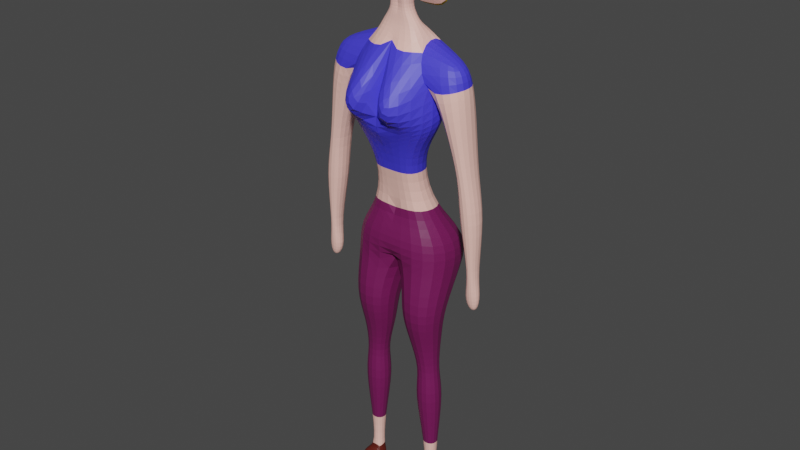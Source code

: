 # Source: player_w_bones.blend  (saved by Blender 2.80.75; exported with 4.5.12 LTS)
import bpy
from mathutils import Matrix  # noqa: F401  (used for matrix-valued properties, if any)

bpy.ops.wm.read_factory_settings(use_empty=True)
scene = bpy.context.scene
scene.name = 'Scene'

# ---- collections
col_collection = bpy.data.collections.new('Collection'); scene.collection.children.link(col_collection)

# ---- materials (node trees are filled in below, after node groups)
mat_hair = bpy.data.materials.new('Hair')
mat_hair.use_transparent_shadow = False
mat_t_shirt = bpy.data.materials.new('T-Shirt')
mat_t_shirt.use_transparent_shadow = False
mat_skin = bpy.data.materials.new('Skin')
mat_skin.use_transparent_shadow = False
mat_leg = bpy.data.materials.new('Leg')
mat_leg.use_transparent_shadow = False
mat_shoes = bpy.data.materials.new('Shoes')
mat_shoes.use_transparent_shadow = False
mat_sunglasses = bpy.data.materials.new('Sunglasses')
mat_sunglasses.use_transparent_shadow = False

# ---- material node trees
mat_hair.use_nodes = True; mat_hair.node_tree.nodes.clear()
_N = mat_hair.node_tree.nodes; _L = mat_hair.node_tree.links
n0 = _N.new('ShaderNodeOutputMaterial'); n0.name = 'Material Output'; n0.location = (300, 300)
n1 = _N.new('ShaderNodeBsdfPrincipled'); n1.name = 'Principled BSDF'; n1.location = (10, 300)
n1.distribution = 'GGX'
n1.subsurface_method = 'BURLEY'
n1.inputs[0].default_value = (0.8, 0.6047, 0.01398, 1.0)
n1.inputs[3].default_value = 1.45
n1.inputs[27].default_value = (0.0, 0.0, 0.0, 1.0)
n1.inputs[28].default_value = 1.0
_L.new(n1.outputs[0], n0.inputs[0])
n0.is_active_output = True
mat_t_shirt.use_nodes = True; mat_t_shirt.node_tree.nodes.clear()
_N = mat_t_shirt.node_tree.nodes; _L = mat_t_shirt.node_tree.links
n0 = _N.new('ShaderNodeOutputMaterial'); n0.name = 'Material Output'; n0.location = (300, 300)
n1 = _N.new('ShaderNodeBsdfPrincipled'); n1.name = 'Principled BSDF'; n1.location = (10, 300)
n1.distribution = 'GGX'
n1.subsurface_method = 'BURLEY'
n1.inputs[0].default_value = (0.05656, 0.04955, 0.8, 1.0)
n1.inputs[3].default_value = 1.45
n1.inputs[27].default_value = (0.0, 0.0, 0.0, 1.0)
n1.inputs[28].default_value = 1.0
_L.new(n1.outputs[0], n0.inputs[0])
n0.is_active_output = True
mat_skin.use_nodes = True; mat_skin.node_tree.nodes.clear()
_N = mat_skin.node_tree.nodes; _L = mat_skin.node_tree.links
n0 = _N.new('ShaderNodeOutputMaterial'); n0.name = 'Material Output'; n0.location = (300, 300)
n1 = _N.new('ShaderNodeBsdfPrincipled'); n1.name = 'Principled BSDF'; n1.location = (10, 300)
n1.distribution = 'GGX'
n1.subsurface_method = 'BURLEY'
n1.inputs[0].default_value = (1.0, 0.5694, 0.489, 1.0)
n1.inputs[3].default_value = 1.45
n1.inputs[27].default_value = (0.0, 0.0, 0.0, 1.0)
n1.inputs[28].default_value = 1.0
_L.new(n1.outputs[0], n0.inputs[0])
n0.is_active_output = True
mat_leg.use_nodes = True; mat_leg.node_tree.nodes.clear()
_N = mat_leg.node_tree.nodes; _L = mat_leg.node_tree.links
n0 = _N.new('ShaderNodeOutputMaterial'); n0.name = 'Material Output'; n0.location = (300, 300)
n1 = _N.new('ShaderNodeBsdfPrincipled'); n1.name = 'Principled BSDF'; n1.location = (10, 300)
n1.distribution = 'GGX'
n1.subsurface_method = 'BURLEY'
n1.inputs[0].default_value = (0.1679, 0.008816, 0.09113, 1.0)
n1.inputs[3].default_value = 1.45
n1.inputs[27].default_value = (0.0, 0.0, 0.0, 1.0)
n1.inputs[28].default_value = 1.0
_L.new(n1.outputs[0], n0.inputs[0])
n0.is_active_output = True
mat_shoes.use_nodes = True; mat_shoes.node_tree.nodes.clear()
_N = mat_shoes.node_tree.nodes; _L = mat_shoes.node_tree.links
n0 = _N.new('ShaderNodeOutputMaterial'); n0.name = 'Material Output'; n0.location = (300, 300)
n1 = _N.new('ShaderNodeBsdfPrincipled'); n1.name = 'Principled BSDF'; n1.location = (10, 300)
n1.distribution = 'GGX'
n1.subsurface_method = 'BURLEY'
n1.inputs[0].default_value = (0.1025, 0.01132, 0.005674, 1.0)
n1.inputs[3].default_value = 1.45
n1.inputs[27].default_value = (0.0, 0.0, 0.0, 1.0)
n1.inputs[28].default_value = 1.0
_L.new(n1.outputs[0], n0.inputs[0])
n0.is_active_output = True
mat_sunglasses.use_nodes = True; mat_sunglasses.node_tree.nodes.clear()
_N = mat_sunglasses.node_tree.nodes; _L = mat_sunglasses.node_tree.links
n0 = _N.new('ShaderNodeOutputMaterial'); n0.name = 'Material Output'; n0.location = (300, 300)
n1 = _N.new('ShaderNodeBsdfPrincipled'); n1.name = 'Principled BSDF'; n1.location = (10, 300)
n1.distribution = 'GGX'
n1.subsurface_method = 'BURLEY'
n1.inputs[0].default_value = (0.0, 0.0, 0.0, 1.0)
n1.inputs[3].default_value = 1.45
n1.inputs[27].default_value = (0.0, 0.0, 0.0, 1.0)
n1.inputs[28].default_value = 1.0
_L.new(n1.outputs[0], n0.inputs[0])
n0.is_active_output = True

# ---- world
world_world = bpy.data.worlds.new('World'); scene.world = world_world
world_world.use_nodes = True; world_world.node_tree.nodes.clear()
_N = world_world.node_tree.nodes; _L = world_world.node_tree.links
n0 = _N.new('ShaderNodeOutputWorld'); n0.name = 'World Output'; n0.location = (300, 300)
n1 = _N.new('ShaderNodeBackground'); n1.name = 'Background'; n1.location = (10, 300)
n1.inputs[0].default_value = (0.05088, 0.05088, 0.05088, 1.0)
_L.new(n1.outputs[0], n0.inputs[0])
n0.is_active_output = True
world_world.color = (0.05088, 0.05088, 0.05088)
world_world.use_sun_shadow = False
world_world.sun_shadow_jitter_overblur = 0.0

# ---- meshes
me_cube_001 = bpy.data.meshes.new('Cube.001')
me_cube_001.from_pydata([(0.08845, 0.1341, 0.1143), (-0.0329, 0.1341, 0.1144), (0.08612, 0.7725, 0.1051), (-0.05129, 0.7517, 0.1051), (0.05199, 0.296, 0.08261), (0.04641, 0.4132, 0.1364), (0.06457, 0.5304, 0.1978), (0.06425, 0.6476, 0.1702), (-0.09245, 0.5844, 0.1702), (-0.09276, 0.4673, 0.1978), (-0.09793, 0.4132, 0.1364), (-0.06044, 0.296, 0.08261), (-0.3229, 0.5235, 0.09185), (-0.1604, 0.4673, 0.000511), (0.1132, 0.6737, -0.0003006), (0.07749, 0.5304, -0.001096), (-0.02854, 0.8033, 0.07847), (0.03083, 0.8033, 0.07847), (-0.02753, 0.838, 0.04894), (0.02983, 0.838, 0.04894), (-0.03077, 0.874, 0.03376), (0.03306, 0.874, 0.03376), (-0.05364, 0.9823, 0.05613), (0.04175, 0.9341, 0.05613), (-0.1298, 1.095, 0.1254), (0.06858, 1.072, 0.1254), (-0.1081, 1.239, 0.07898), (0.1107, 1.21, 0.07898), (-0.06196, 0.6476, 0.2859), (0.06425, 0.6476, 0.2859), (-0.03046, 0.7061, 0.2641), (0.03275, 0.7061, 0.2641), (0.04793, 0.3246, 0.2622), (-0.04563, 0.3246, 0.2622), (0.04793, 0.3191, 0.3149), (-0.04563, 0.3191, 0.3149), (-0.06649, 0.507, 0.2982), (0.06878, 0.507, 0.2982), (0.06878, 0.4943, 0.2037), (-0.06649, 0.4943, 0.2037), (-0.01319, -0.1848, 0.3429), (-0.01319, -0.1848, 0.3139), (0.01548, -0.1848, 0.3139), (0.01548, -0.1848, 0.3429), (0.02725, -0.1307, 0.2863), (0.02725, -0.1182, 0.3534), (-0.02496, -0.1182, 0.3534), (-0.02496, -0.1307, 0.2863), (-0.02529, -0.0397, 0.3322), (-0.02529, -0.03745, 0.3107), (0.02758, -0.03745, 0.3107), (0.02758, -0.0397, 0.3322), (0.0495, 0.1725, 0.2614), (0.0495, 0.1741, 0.3526), (-0.0472, 0.1741, 0.3526), (-0.0472, 0.1725, 0.2614), (0.2113, 0.0008898, 0.2105), (-0.07427, 0.02975, 0.2106), (0.2103, 0.002929, -1.221e-06), (-0.07427, 0.02975, -1.187e-06), (0.1822, -0.1072, 0.2061), (-0.07222, -0.07838, 0.2061), (0.1812, -0.1052, -1.259e-06), (-0.07222, -0.07838, -1.399e-06), (0.07908, -0.2546, 0.1926), (-0.1027, -0.2546, 0.1926), (0.07768, -0.2529, 0.02312), (-0.1027, -0.2546, 0.02312), (0.07039, -0.3845, 0.1729), (-0.05564, -0.3845, 0.1729), (0.06957, -0.3831, 0.0415), (-0.05564, -0.3845, 0.0415), (0.04582, -0.5257, 0.1613), (-0.0248, -0.5257, 0.1613), (0.04536, -0.525, 0.08766), (-0.0248, -0.5257, 0.08766), (0.07162, -0.6263, 0.1852), (-0.04586, -0.6263, 0.1852), (0.07086, -0.625, 0.06269), (-0.04586, -0.6263, 0.06269), (0.04246, -0.8744, 0.158), (-0.005609, -0.8744, 0.158), (0.04215, -0.8739, 0.1079), (-0.005609, -0.8744, 0.1079), (0.041, -1.02, 0.1507), (-0.00382, -1.02, 0.1507), (0.04071, -1.02, 0.113), (-0.00382, -1.02, 0.113), (0.04863, -1.036, 0.191), (-0.009055, -1.036, 0.191), (0.04825, -1.035, 0.09233), (-0.009055, -1.036, 0.09233), (0.04186, -1.11, 0.1751), (0.006628, -1.11, 0.1751), (0.04163, -1.11, 0.1218), (0.006628, -1.11, 0.1218), (-0.02363, -1.02, 0.1507), (-0.02363, -1.02, 0.113), (-0.02886, -1.036, 0.191), (-0.02886, -1.036, 0.09233), (-0.05031, -1.108, 0.1751), (-0.05031, -1.108, 0.1218), (-0.1661, -1.075, 0.191), (-0.1661, -1.075, 0.09233), (-0.1781, -1.115, 0.1751), (-0.1781, -1.115, 0.1218), (0.08845, 0.1341, -0.1143), (-0.0329, 0.1341, -0.1144), (0.08612, 0.7725, -0.1051), (-0.05129, 0.7517, -0.1051), (0.08612, 0.7725, -1.098e-06), (-0.05129, 0.7517, -1.094e-06), (0.08801, 0.1353, -1.334e-06), (-0.0329, 0.1341, -1.324e-06), (0.05199, 0.296, -0.08261), (0.04641, 0.4132, -0.1364), (0.06457, 0.5304, -0.1978), (0.06425, 0.6476, -0.1702), (-0.09245, 0.5844, -0.1702), (-0.09276, 0.4673, -0.1978), (-0.09793, 0.4132, -0.1364), (-0.06044, 0.296, -0.08261), (-0.3229, 0.5235, -0.09185), (-0.1604, 0.4673, -0.0005132), (-0.09793, 0.4132, -1.215e-06), (-0.06044, 0.296, -1.261e-06), (0.1132, 0.6737, 0.0002981), (0.07749, 0.5304, 0.001093), (0.04641, 0.4132, -1.227e-06), (0.05199, 0.296, -1.271e-06), (-0.02854, 0.8033, -1.077e-06), (-0.02854, 0.8033, -0.07847), (0.03083, 0.8033, -0.07847), (0.03083, 0.8033, -1.082e-06), (-0.02753, 0.838, -1.064e-06), (-0.02753, 0.838, -0.04894), (0.02983, 0.838, -0.04894), (0.02983, 0.838, -1.069e-06), (-0.01536, 0.874, -1.052e-06), (-0.03077, 0.874, -0.03376), (0.03306, 0.874, -0.03376), (0.01766, 0.874, -1.055e-06), (-0.05364, 0.9823, -1.028e-06), (-0.05364, 0.9823, -0.05613), (0.04175, 0.9341, -0.05613), (0.04175, 0.9341, -1.034e-06), (-0.1298, 1.094, -9.7e-07), (-0.1298, 1.095, -0.1254), (0.06858, 1.072, -0.1254), (0.06858, 1.071, -9.864e-07), (-0.1004, 1.239, -9.095e-07), (-0.1081, 1.239, -0.07898), (0.1107, 1.21, -0.07898), (0.1107, 1.196, -9.436e-07), (-0.06196, 0.6476, -0.2859), (0.06425, 0.6476, -0.2859), (-0.03046, 0.7061, -0.2641), (0.03275, 0.7061, -0.2641), (0.04793, 0.3246, -0.2622), (-0.04563, 0.3246, -0.2622), (0.04793, 0.3191, -0.3149), (-0.04563, 0.3191, -0.3149), (-0.06649, 0.507, -0.2982), (0.06878, 0.507, -0.2982), (0.06878, 0.4943, -0.2037), (-0.06649, 0.4943, -0.2037), (-0.01319, -0.1848, -0.3429), (-0.01319, -0.1848, -0.3139), (0.01548, -0.1848, -0.3139), (0.01548, -0.1848, -0.3429), (0.02725, -0.1307, -0.2863), (0.02725, -0.1182, -0.3534), (-0.02496, -0.1182, -0.3534), (-0.02496, -0.1307, -0.2863), (-0.02529, -0.0397, -0.3323), (-0.02529, -0.03745, -0.3107), (0.02758, -0.03745, -0.3107), (0.02758, -0.0397, -0.3323), (0.0495, 0.1725, -0.2614), (0.0495, 0.1741, -0.3526), (-0.0472, 0.1741, -0.3526), (-0.0472, 0.1725, -0.2614), (0.2113, 0.00089, -0.2106), (-0.07427, 0.02975, -0.2106), (0.1822, -0.1072, -0.2061), (-0.07222, -0.07838, -0.2061), (0.07908, -0.2546, -0.1926), (-0.1027, -0.2546, -0.1926), (0.07768, -0.2529, -0.02312), (-0.1027, -0.2546, -0.02312), (0.07039, -0.3845, -0.1729), (-0.05564, -0.3845, -0.1729), (0.06957, -0.3831, -0.0415), (-0.05564, -0.3845, -0.0415), (0.04582, -0.5257, -0.1613), (-0.0248, -0.5257, -0.1613), (0.04536, -0.525, -0.08766), (-0.0248, -0.5257, -0.08766), (0.07162, -0.6263, -0.1852), (-0.04586, -0.6263, -0.1852), (0.07086, -0.625, -0.06269), (-0.04586, -0.6263, -0.06269), (0.04246, -0.8744, -0.158), (-0.005609, -0.8744, -0.158), (0.04215, -0.8739, -0.1079), (-0.005609, -0.8744, -0.1079), (0.041, -1.02, -0.1507), (-0.00382, -1.02, -0.1507), (0.04071, -1.02, -0.113), (-0.00382, -1.02, -0.113), (0.04863, -1.036, -0.191), (-0.009055, -1.036, -0.191), (0.04825, -1.035, -0.09234), (-0.009055, -1.036, -0.09234), (0.04186, -1.11, -0.1751), (0.006628, -1.11, -0.1751), (0.04163, -1.11, -0.1218), (0.006628, -1.11, -0.1218), (-0.02363, -1.02, -0.1507), (-0.02363, -1.02, -0.113), (-0.02886, -1.036, -0.191), (-0.02886, -1.036, -0.09234), (-0.05031, -1.108, -0.1751), (-0.05031, -1.108, -0.1218), (-0.1661, -1.075, -0.191), (-0.1661, -1.075, -0.09234), (-0.1781, -1.115, -0.1751), (-0.1781, -1.115, -0.1218), (0.143, 0.7619, 0.1254), (0.143, 0.7604, -1.108e-06), (0.1851, 0.8993, 0.07898), (0.1851, 0.8993, -1.06e-06), (0.143, 0.7619, -0.1254), (0.1851, 0.8993, -0.07898), (0.05516, 1.021, 0.09077), (-0.09173, 1.053, 0.09077), (-0.08226, 1.035, 0.08216), (0.05183, 0.9992, 0.08216), (0.04924, 0.9967, -0.07548), (0.05818, 1.019, -0.09858), (-0.1003, 1.051, -0.09858), (-0.07492, 1.033, -0.07548)], [], [(3, 2, 17, 16), (4, 11, 1, 0), (129, 4, 0, 112), (11, 125, 113, 1), (3, 111, 12, 8), (8, 12, 13, 9), (9, 13, 124, 10), (10, 124, 125, 11), (110, 2, 7, 14), (14, 7, 6, 15), (15, 6, 5, 128), (128, 5, 4, 129), (2, 3, 8, 7), (7, 8, 9, 6), (6, 9, 10, 5), (5, 10, 11, 4), (130, 16, 18, 134), (2, 110, 133, 17), (111, 3, 16, 130), (16, 17, 19, 18), (17, 133, 137, 19), (21, 141, 145, 23), (18, 19, 21, 20), (19, 137, 141, 21), (134, 18, 20, 138), (138, 20, 22, 142), (20, 21, 23, 22), (24, 25, 27, 26), (235, 234, 25, 24), (23, 145, 149, 25, 234, 237), (142, 22, 236, 235, 24, 146), (153, 150, 26, 27), (149, 148, 232, 229), (146, 24, 26, 150), (7, 2, 31, 29), (3, 8, 28, 30), (38, 37, 34, 32), (7, 29, 37, 38), (3, 30, 31, 2), (30, 28, 29, 31), (33, 32, 52, 55), (35, 33, 55, 54), (54, 55, 49, 48), (36, 39, 33, 35), (39, 38, 32, 33), (37, 36, 35, 34), (32, 34, 53, 52), (29, 28, 36, 37), (28, 8, 39, 36), (8, 7, 38, 39), (34, 35, 54, 53), (49, 50, 44, 47), (55, 52, 50, 49), (53, 54, 48, 51), (52, 53, 51, 50), (46, 47, 41, 40), (48, 49, 47, 46), (50, 51, 45, 44), (51, 48, 46, 45), (40, 41, 42, 43), (47, 44, 42, 41), (45, 46, 40, 43), (44, 45, 43, 42), (112, 0, 56, 58), (12, 111, 13), (58, 56, 60, 62), (1, 113, 59, 57), (0, 1, 57, 56), (113, 112, 58, 59), (60, 61, 65, 64), (56, 57, 61, 60), (59, 58, 62, 63), (57, 59, 63, 61), (67, 66, 70, 71), (63, 62, 66, 67), (61, 63, 67, 65), (62, 60, 64, 66), (70, 68, 72, 74), (65, 67, 71, 69), (66, 64, 68, 70), (64, 65, 69, 68), (75, 74, 78, 79), (68, 69, 73, 72), (71, 70, 74, 75), (69, 71, 75, 73), (77, 79, 83, 81), (73, 75, 79, 77), (74, 72, 76, 78), (72, 73, 77, 76), (82, 80, 84, 86), (78, 76, 80, 82), (76, 77, 81, 80), (79, 78, 82, 83), (87, 86, 90, 91), (80, 81, 85, 84), (83, 82, 86, 87), (81, 83, 87, 85), (90, 88, 92, 94), (87, 91, 99, 97), (86, 84, 88, 90), (84, 85, 89, 88), (92, 93, 95, 94), (88, 89, 93, 92), (91, 90, 94, 95), (95, 93, 100, 101), (96, 97, 99, 98), (99, 101, 105, 103), (93, 89, 98, 100), (89, 85, 96, 98), (91, 95, 101, 99), (85, 87, 97, 96), (102, 103, 105, 104), (101, 100, 104, 105), (100, 98, 102, 104), (98, 99, 103, 102), (109, 131, 132, 108), (114, 106, 107, 121), (129, 112, 106, 114), (121, 107, 113, 125), (109, 118, 122, 111), (118, 119, 123, 122), (119, 120, 124, 123), (120, 121, 125, 124), (110, 126, 117, 108), (126, 127, 116, 117), (127, 128, 115, 116), (128, 129, 114, 115), (108, 117, 118, 109), (117, 116, 119, 118), (116, 115, 120, 119), (115, 114, 121, 120), (130, 134, 135, 131), (108, 132, 133, 110), (111, 130, 131, 109), (110, 133, 130, 111), (137, 141, 138, 134), (133, 137, 134, 130), (131, 135, 136, 132), (132, 136, 137, 133), (140, 144, 145, 141), (135, 139, 140, 136), (136, 140, 141, 137), (134, 138, 139, 135), (145, 149, 146, 142), (138, 142, 143, 139), (141, 145, 142, 138), (139, 143, 144, 140), (147, 151, 152, 148), (240, 147, 148, 239), (144, 238, 239, 148, 149, 145), (142, 146, 147, 240, 241, 143), (153, 152, 151, 150), (153, 27, 230, 231), (146, 150, 151, 147), (149, 153, 150, 146), (117, 155, 157, 108), (109, 156, 154, 118), (164, 158, 160, 163), (117, 164, 163, 155), (109, 108, 157, 156), (156, 157, 155, 154), (159, 181, 178, 158), (161, 180, 181, 159), (180, 174, 175, 181), (162, 161, 159, 165), (165, 159, 158, 164), (163, 160, 161, 162), (158, 178, 179, 160), (155, 163, 162, 154), (154, 162, 165, 118), (118, 165, 164, 117), (160, 179, 180, 161), (175, 173, 170, 176), (181, 175, 176, 178), (179, 177, 174, 180), (178, 176, 177, 179), (172, 166, 167, 173), (174, 172, 173, 175), (176, 170, 171, 177), (177, 171, 172, 174), (166, 169, 168, 167), (173, 167, 168, 170), (171, 169, 166, 172), (170, 168, 169, 171), (112, 58, 182, 106), (122, 123, 111), (58, 62, 184, 182), (107, 183, 59, 113), (106, 182, 183, 107), (184, 186, 187, 185), (182, 184, 185, 183), (183, 185, 63, 59), (189, 193, 192, 188), (63, 189, 188, 62), (185, 187, 189, 63), (62, 188, 186, 184), (192, 196, 194, 190), (187, 191, 193, 189), (188, 192, 190, 186), (186, 190, 191, 187), (197, 201, 200, 196), (190, 194, 195, 191), (193, 197, 196, 192), (191, 195, 197, 193), (199, 203, 205, 201), (195, 199, 201, 197), (196, 200, 198, 194), (194, 198, 199, 195), (204, 208, 206, 202), (200, 204, 202, 198), (198, 202, 203, 199), (201, 205, 204, 200), (209, 213, 212, 208), (202, 206, 207, 203), (205, 209, 208, 204), (203, 207, 209, 205), (212, 216, 214, 210), (209, 219, 221, 213), (208, 212, 210, 206), (206, 210, 211, 207), (214, 216, 217, 215), (210, 214, 215, 211), (213, 217, 216, 212), (217, 223, 222, 215), (218, 220, 221, 219), (221, 225, 227, 223), (215, 222, 220, 211), (211, 220, 218, 207), (213, 221, 223, 217), (207, 218, 219, 209), (224, 226, 227, 225), (223, 227, 226, 222), (222, 226, 224, 220), (220, 224, 225, 221), (228, 229, 231, 230), (232, 233, 231, 229), (152, 153, 231, 233), (25, 149, 229, 228), (148, 152, 233, 232), (27, 25, 228, 230), (236, 237, 234, 235), (22, 23, 237, 236), (143, 241, 238, 144), (241, 240, 239, 238)])
me_cube_001.polygons.foreach_set('material_index', [2, 2, 2, 2, 1, 1, 1, 1, 1, 1, 1, 1, 2, 1, 1, 1, 2, 2, 2, 2, 2, 2, 2, 2, 2, 2, 2, 2, 2, 2, 5, 0, 2, 2, 1, 1, 2, 2, 1, 1, 2, 2, 2, 2, 2, 2, 2, 2, 2, 2, 2, 2, 2, 2, 2, 2, 2, 2, 2, 2, 2, 2, 2, 3, 1, 3, 3, 3, 3, 3, 3, 3, 3, 3, 3, 3, 3, 3, 3, 3, 3, 3, 3, 3, 3, 3, 3, 3, 3, 2, 3, 3, 3, 4, 2, 2, 2, 4, 4, 4, 4, 4, 4, 4, 4, 4, 4, 4, 4, 4, 4, 4, 4, 4, 4, 2, 2, 2, 2, 1, 1, 1, 1, 1, 1, 1, 1, 2, 1, 1, 1, 2, 2, 2, 2, 2, 2, 2, 2, 2, 2, 2, 2, 2, 2, 2, 2, 0, 2, 2, 5, 0, 0, 2, 0, 1, 1, 2, 2, 1, 1, 2, 2, 2, 2, 2, 2, 2, 2, 2, 2, 2, 2, 2, 2, 2, 2, 2, 2, 2, 2, 2, 2, 2, 3, 1, 3, 3, 3, 3, 3, 3, 3, 3, 3, 3, 3, 3, 3, 3, 3, 3, 3, 3, 3, 3, 3, 3, 2, 3, 3, 3, 4, 2, 2, 2, 4, 4, 4, 4, 4, 4, 4, 4, 4, 4, 4, 4, 4, 4, 4, 4, 4, 4, 0, 0, 0, 2, 0, 0, 5, 2, 2, 5])
_uv = me_cube_001.uv_layers.new(name='UVMap')
_uv.uv.foreach_set('vector', [0.625, 0.5, 0.375, 0.5, 0.375, 0.5, 0.625, 0.5, 0.375, 0.7, 0.625, 0.7, 0.625, 0.75, 0.375, 0.75, 0.25, 0.7, 0.375, 0.7, 0.375, 0.7, 0.25, 0.7, 0.625, 0.7, 0.75, 0.7, 0.75, 0.75, 0.625, 0.75, 0.625, 0.5, 0.75, 0.5, 0.75, 0.55, 0.625, 0.55, 0.625, 0.55, 0.75, 0.55, 0.75, 0.6, 0.625, 0.6, 0.625, 0.6, 0.75, 0.6, 0.75, 0.65, 0.625, 0.65, 0.625, 0.65, 0.75, 0.65, 0.75, 0.7, 0.625, 0.7, 0.25, 0.5, 0.375, 0.5, 0.375, 0.55, 0.25, 0.55, 0.25, 0.55, 0.375, 0.55, 0.375, 0.6, 0.25, 0.6, 0.25, 0.6, 0.375, 0.6, 0.375, 0.65, 0.25, 0.65, 0.25, 0.65, 0.375, 0.65, 0.375, 0.7, 0.25, 0.7, 0.375, 0.5, 0.625, 0.5, 0.625, 0.55, 0.375, 0.55, 0.375, 0.55, 0.625, 0.55, 0.625, 0.6, 0.375, 0.6, 0.375, 0.6, 0.625, 0.6, 0.625, 0.65, 0.375, 0.65, 0.375, 0.65, 0.625, 0.65, 0.625, 0.7, 0.375, 0.7, 0.75, 0.5, 0.625, 0.5, 0.625, 0.5, 0.75, 0.5, 0.375, 0.5, 0.25, 0.5, 0.25, 0.5, 0.375, 0.5, 0.75, 0.5, 0.625, 0.5, 0.625, 0.5, 0.75, 0.5, 0.625, 0.5, 0.375, 0.5, 0.375, 0.5, 0.625, 0.5, 0.375, 0.5, 0.25, 0.5, 0.25, 0.5, 0.375, 0.5, 0.375, 0.5, 0.25, 0.5, 0.25, 0.5, 0.375, 0.5, 0.625, 0.5, 0.375, 0.5, 0.375, 0.5, 0.625, 0.5, 0.375, 0.5, 0.25, 0.5, 0.25, 0.5, 0.375, 0.5, 0.75, 0.5, 0.625, 0.5, 0.625, 0.5, 0.75, 0.5, 0.75, 0.5, 0.625, 0.5, 0.625, 0.5, 0.75, 0.5, 0.625, 0.5, 0.375, 0.5, 0.375, 0.5, 0.625, 0.5, 0.625, 0.5, 0.375, 0.5, 0.375, 0.5, 0.625, 0.5, 0.625, 0.5, 0.375, 0.5, 0.375, 0.5, 0.625, 0.5, 0.375, 0.5, 0.25, 0.5, 0.25, 0.5, 0.375, 0.5, 0.375, 0.5, 0.375, 0.5, 0.75, 0.5, 0.625, 0.5, 0.625, 0.5, 0.625, 0.5, 0.625, 0.5, 0.75, 0.5, 0.375, 0.375, 0.625, 0.375, 0.625, 0.5, 0.375, 0.5, 0.25, 0.5, 0.375, 0.5, 0.375, 0.5, 0.25, 0.5, 0.75, 0.5, 0.625, 0.5, 0.625, 0.5, 0.75, 0.5, 0.375, 0.55, 0.375, 0.5, 0.375, 0.5, 0.375, 0.55, 0.625, 0.5, 0.625, 0.55, 0.625, 0.55, 0.625, 0.5, 0.375, 0.55, 0.375, 0.55, 0.375, 0.55, 0.375, 0.55, 0.375, 0.55, 0.375, 0.55, 0.375, 0.55, 0.375, 0.55, 0.0, 0.0, 0.0, 0.0, 0.0, 0.0, 0.0, 0.0, 0.625, 0.5, 0.625, 0.55, 0.375, 0.55, 0.375, 0.5, 0.625, 0.55, 0.375, 0.55, 0.375, 0.55, 0.625, 0.55, 0.625, 0.55, 0.625, 0.55, 0.625, 0.55, 0.625, 0.55, 0.625, 0.55, 0.625, 0.55, 0.625, 0.55, 0.625, 0.55, 0.625, 0.55, 0.625, 0.55, 0.625, 0.55, 0.625, 0.55, 0.625, 0.55, 0.375, 0.55, 0.375, 0.55, 0.625, 0.55, 0.375, 0.55, 0.625, 0.55, 0.625, 0.55, 0.375, 0.55, 0.375, 0.55, 0.375, 0.55, 0.375, 0.55, 0.375, 0.55, 0.375, 0.55, 0.625, 0.55, 0.625, 0.55, 0.375, 0.55, 0.625, 0.55, 0.625, 0.55, 0.625, 0.55, 0.625, 0.55, 0.625, 0.55, 0.375, 0.55, 0.375, 0.55, 0.625, 0.55, 0.375, 0.55, 0.625, 0.55, 0.625, 0.55, 0.375, 0.55, 0.625, 0.55, 0.375, 0.55, 0.375, 0.55, 0.625, 0.55, 0.625, 0.55, 0.375, 0.55, 0.375, 0.55, 0.625, 0.55, 0.375, 0.55, 0.625, 0.55, 0.625, 0.55, 0.375, 0.55, 0.375, 0.55, 0.375, 0.55, 0.375, 0.55, 0.375, 0.55, 0.625, 0.55, 0.625, 0.55, 0.625, 0.55, 0.625, 0.55, 0.625, 0.55, 0.625, 0.55, 0.625, 0.55, 0.625, 0.55, 0.375, 0.55, 0.375, 0.55, 0.375, 0.55, 0.375, 0.55, 0.375, 0.55, 0.625, 0.55, 0.625, 0.55, 0.375, 0.55, 0.0, 0.0, 0.0, 0.0, 0.0, 0.0, 0.0, 0.0, 0.625, 0.55, 0.375, 0.55, 0.375, 0.55, 0.625, 0.55, 0.375, 0.55, 0.625, 0.55, 0.625, 0.55, 0.375, 0.55, 0.375, 0.55, 0.375, 0.55, 0.375, 0.55, 0.375, 0.55, 0.25, 0.7, 0.375, 0.7, 0.375, 0.7, 0.25, 0.7, 0.75, 0.55, 0.75, 0.5, 0.75, 0.6, 0.25, 0.7, 0.375, 0.7, 0.375, 0.7, 0.25, 0.7, 0.625, 0.75, 0.75, 0.75, 0.75, 0.75, 0.625, 0.75, 0.375, 0.75, 0.625, 0.75, 0.625, 0.75, 0.375, 0.75, 0.0, 0.0, 0.0, 0.0, 0.0, 0.0, 0.0, 0.0, 0.375, 0.75, 0.625, 0.75, 0.625, 0.75, 0.375, 0.75, 0.375, 0.75, 0.625, 0.75, 0.625, 0.75, 0.375, 0.75, 0.0, 0.0, 0.0, 0.0, 0.0, 0.0, 0.0, 0.0, 0.625, 0.75, 0.75, 0.75, 0.75, 0.75, 0.625, 0.75, 0.0, 0.0, 0.0, 0.0, 0.0, 0.0, 0.0, 0.0, 0.0, 0.0, 0.0, 0.0, 0.0, 0.0, 0.0, 0.0, 0.625, 0.75, 0.75, 0.75, 0.75, 0.75, 0.625, 0.75, 0.25, 0.7, 0.375, 0.7, 0.375, 0.7, 0.25, 0.7, 0.25, 0.7, 0.375, 0.7, 0.375, 0.7, 0.25, 0.7, 0.625, 0.75, 0.75, 0.75, 0.75, 0.75, 0.625, 0.75, 0.25, 0.7, 0.375, 0.7, 0.375, 0.7, 0.25, 0.7, 0.375, 0.75, 0.625, 0.75, 0.625, 0.75, 0.375, 0.75, 0.0, 0.0, 0.0, 0.0, 0.0, 0.0, 0.0, 0.0, 0.375, 0.75, 0.625, 0.75, 0.625, 0.75, 0.375, 0.75, 0.0, 0.0, 0.0, 0.0, 0.0, 0.0, 0.0, 0.0, 0.625, 0.75, 0.75, 0.75, 0.75, 0.75, 0.625, 0.75, 0.625, 0.75, 0.75, 0.75, 0.75, 0.75, 0.625, 0.75, 0.625, 0.75, 0.75, 0.75, 0.75, 0.75, 0.625, 0.75, 0.25, 0.7, 0.375, 0.7, 0.375, 0.7, 0.25, 0.7, 0.375, 0.75, 0.625, 0.75, 0.625, 0.75, 0.375, 0.75, 0.25, 0.7, 0.375, 0.7, 0.375, 0.7, 0.25, 0.7, 0.25, 0.7, 0.375, 0.7, 0.375, 0.7, 0.25, 0.7, 0.375, 0.75, 0.625, 0.75, 0.625, 0.75, 0.375, 0.75, 0.0, 0.0, 0.0, 0.0, 0.0, 0.0, 0.0, 0.0, 0.0, 0.0, 0.0, 0.0, 0.0, 0.0, 0.0, 0.0, 0.375, 0.75, 0.625, 0.75, 0.625, 0.75, 0.375, 0.75, 0.0, 0.0, 0.0, 0.0, 0.0, 0.0, 0.0, 0.0, 0.625, 0.75, 0.75, 0.75, 0.75, 0.75, 0.625, 0.75, 0.25, 0.7, 0.375, 0.7, 0.375, 0.7, 0.25, 0.7, 0.0, 0.0, 0.0, 0.0, 0.0, 0.0, 0.0, 0.0, 0.25, 0.7, 0.375, 0.7, 0.375, 0.7, 0.25, 0.7, 0.375, 0.75, 0.625, 0.75, 0.625, 0.75, 0.375, 0.75, 0.375, 0.7, 0.625, 0.75, 0.75, 0.75, 0.25, 0.7, 0.375, 0.75, 0.625, 0.75, 0.625, 0.75, 0.375, 0.75, 0.0, 0.0, 0.0, 0.0, 0.0, 0.0, 0.0, 0.0, 0.75, 0.75, 0.625, 0.75, 0.625, 0.75, 0.75, 0.75, 0.625, 0.75, 0.75, 0.75, 0.75, 0.75, 0.625, 0.75, 0.0, 0.0, 0.0, 0.0, 0.0, 0.0, 0.0, 0.0, 0.625, 0.75, 0.625, 0.75, 0.625, 0.75, 0.625, 0.75, 0.625, 0.75, 0.625, 0.75, 0.625, 0.75, 0.625, 0.75, 0.0, 0.0, 0.0, 0.0, 0.0, 0.0, 0.0, 0.0, 0.625, 0.75, 0.75, 0.75, 0.75, 0.75, 0.625, 0.75, 0.625, 0.75, 0.75, 0.75, 0.75, 0.75, 0.625, 0.75, 0.75, 0.75, 0.625, 0.75, 0.625, 0.75, 0.75, 0.75, 0.625, 0.75, 0.625, 0.75, 0.625, 0.75, 0.625, 0.75, 0.625, 0.75, 0.75, 0.75, 0.75, 0.75, 0.625, 0.75, 0.625, 0.5, 0.625, 0.5, 0.375, 0.5, 0.375, 0.5, 0.375, 0.7, 0.375, 0.75, 0.625, 0.75, 0.625, 0.7, 0.25, 0.7, 0.25, 0.7, 0.375, 0.7, 0.375, 0.7, 0.625, 0.7, 0.625, 0.75, 0.75, 0.75, 0.75, 0.7, 0.625, 0.5, 0.625, 0.55, 0.75, 0.55, 0.75, 0.5, 0.625, 0.55, 0.625, 0.6, 0.75, 0.6, 0.75, 0.55, 0.625, 0.6, 0.625, 0.65, 0.75, 0.65, 0.75, 0.6, 0.625, 0.65, 0.625, 0.7, 0.75, 0.7, 0.75, 0.65, 0.25, 0.5, 0.25, 0.55, 0.375, 0.55, 0.375, 0.5, 0.25, 0.55, 0.25, 0.6, 0.375, 0.6, 0.375, 0.55, 0.25, 0.6, 0.25, 0.65, 0.375, 0.65, 0.375, 0.6, 0.25, 0.65, 0.25, 0.7, 0.375, 0.7, 0.375, 0.65, 0.375, 0.5, 0.375, 0.55, 0.625, 0.55, 0.625, 0.5, 0.375, 0.55, 0.375, 0.6, 0.625, 0.6, 0.625, 0.55, 0.375, 0.6, 0.375, 0.65, 0.625, 0.65, 0.625, 0.6, 0.375, 0.65, 0.375, 0.7, 0.625, 0.7, 0.625, 0.65, 0.75, 0.5, 0.75, 0.5, 0.625, 0.5, 0.625, 0.5, 0.375, 0.5, 0.375, 0.5, 0.25, 0.5, 0.25, 0.5, 0.75, 0.5, 0.75, 0.5, 0.625, 0.5, 0.625, 0.5, 0.0, 0.0, 0.0, 0.0, 0.0, 0.0, 0.0, 0.0, 0.0, 0.0, 0.0, 0.0, 0.0, 0.0, 0.0, 0.0, 0.0, 0.0, 0.0, 0.0, 0.0, 0.0, 0.0, 0.0, 0.625, 0.5, 0.625, 0.5, 0.375, 0.5, 0.375, 0.5, 0.375, 0.5, 0.375, 0.5, 0.25, 0.5, 0.25, 0.5, 0.375, 0.5, 0.375, 0.5, 0.25, 0.5, 0.25, 0.5, 0.625, 0.5, 0.625, 0.5, 0.375, 0.5, 0.375, 0.5, 0.375, 0.5, 0.375, 0.5, 0.25, 0.5, 0.25, 0.5, 0.75, 0.5, 0.75, 0.5, 0.625, 0.5, 0.625, 0.5, 0.0, 0.0, 0.0, 0.0, 0.0, 0.0, 0.0, 0.0, 0.75, 0.5, 0.75, 0.5, 0.625, 0.5, 0.625, 0.5, 0.0, 0.0, 0.0, 0.0, 0.0, 0.0, 0.0, 0.0, 0.625, 0.5, 0.625, 0.5, 0.375, 0.5, 0.375, 0.5, 0.625, 0.5, 0.625, 0.5, 0.375, 0.5, 0.375, 0.5, 0.625, 0.5, 0.625, 0.5, 0.375, 0.5, 0.375, 0.5, 0.375, 0.5, 0.375, 0.5, 0.375, 0.5, 0.375, 0.5, 0.25, 0.5, 0.25, 0.5, 0.75, 0.5, 0.75, 0.5, 0.625, 0.5, 0.625, 0.5, 0.625, 0.5, 0.625, 0.5, 0.375, 0.375, 0.375, 0.5, 0.625, 0.5, 0.625, 0.375, 0.375, 0.375, 0.375, 0.5, 0.375, 0.5, 0.375, 0.375, 0.75, 0.5, 0.75, 0.5, 0.625, 0.5, 0.625, 0.5, 0.0, 0.0, 0.0, 0.0, 0.0, 0.0, 0.0, 0.0, 0.375, 0.55, 0.375, 0.55, 0.375, 0.5, 0.375, 0.5, 0.625, 0.5, 0.625, 0.5, 0.625, 0.55, 0.625, 0.55, 0.375, 0.55, 0.375, 0.55, 0.375, 0.55, 0.375, 0.55, 0.375, 0.55, 0.375, 0.55, 0.375, 0.55, 0.375, 0.55, 0.0, 0.0, 0.0, 0.0, 0.0, 0.0, 0.0, 0.0, 0.625, 0.5, 0.375, 0.5, 0.375, 0.55, 0.625, 0.55, 0.625, 0.55, 0.625, 0.55, 0.375, 0.55, 0.375, 0.55, 0.625, 0.55, 0.625, 0.55, 0.625, 0.55, 0.625, 0.55, 0.625, 0.55, 0.625, 0.55, 0.625, 0.55, 0.625, 0.55, 0.625, 0.55, 0.625, 0.55, 0.625, 0.55, 0.625, 0.55, 0.625, 0.55, 0.625, 0.55, 0.375, 0.55, 0.375, 0.55, 0.375, 0.55, 0.375, 0.55, 0.625, 0.55, 0.625, 0.55, 0.375, 0.55, 0.375, 0.55, 0.375, 0.55, 0.375, 0.55, 0.375, 0.55, 0.375, 0.55, 0.625, 0.55, 0.625, 0.55, 0.625, 0.55, 0.625, 0.55, 0.625, 0.55, 0.625, 0.55, 0.625, 0.55, 0.625, 0.55, 0.375, 0.55, 0.375, 0.55, 0.375, 0.55, 0.375, 0.55, 0.625, 0.55, 0.625, 0.55, 0.625, 0.55, 0.625, 0.55, 0.375, 0.55, 0.375, 0.55, 0.625, 0.55, 0.625, 0.55, 0.375, 0.55, 0.375, 0.55, 0.375, 0.55, 0.375, 0.55, 0.625, 0.55, 0.625, 0.55, 0.375, 0.55, 0.375, 0.55, 0.375, 0.55, 0.375, 0.55, 0.625, 0.55, 0.625, 0.55, 0.625, 0.55, 0.625, 0.55, 0.625, 0.55, 0.625, 0.55, 0.625, 0.55, 0.625, 0.55, 0.375, 0.55, 0.375, 0.55, 0.375, 0.55, 0.375, 0.55, 0.375, 0.55, 0.375, 0.55, 0.625, 0.55, 0.625, 0.55, 0.0, 0.0, 0.0, 0.0, 0.0, 0.0, 0.0, 0.0, 0.625, 0.55, 0.625, 0.55, 0.375, 0.55, 0.375, 0.55, 0.375, 0.55, 0.375, 0.55, 0.625, 0.55, 0.625, 0.55, 0.375, 0.55, 0.375, 0.55, 0.375, 0.55, 0.375, 0.55, 0.25, 0.7, 0.25, 0.7, 0.375, 0.7, 0.375, 0.7, 0.75, 0.55, 0.75, 0.6, 0.75, 0.5, 0.25, 0.7, 0.25, 0.7, 0.375, 0.7, 0.375, 0.7, 0.625, 0.75, 0.625, 0.75, 0.75, 0.75, 0.75, 0.75, 0.375, 0.75, 0.375, 0.75, 0.625, 0.75, 0.625, 0.75, 0.375, 0.75, 0.375, 0.75, 0.625, 0.75, 0.625, 0.75, 0.375, 0.75, 0.375, 0.75, 0.625, 0.75, 0.625, 0.75, 0.625, 0.75, 0.625, 0.75, 0.75, 0.75, 0.75, 0.75, 0.0, 0.0, 0.0, 0.0, 0.0, 0.0, 0.0, 0.0, 0.0, 0.0, 0.0, 0.0, 0.0, 0.0, 0.0, 0.0, 0.625, 0.75, 0.625, 0.75, 0.75, 0.75, 0.75, 0.75, 0.25, 0.7, 0.25, 0.7, 0.375, 0.7, 0.375, 0.7, 0.25, 0.7, 0.25, 0.7, 0.375, 0.7, 0.375, 0.7, 0.625, 0.75, 0.625, 0.75, 0.75, 0.75, 0.75, 0.75, 0.25, 0.7, 0.25, 0.7, 0.375, 0.7, 0.375, 0.7, 0.375, 0.75, 0.375, 0.75, 0.625, 0.75, 0.625, 0.75, 0.0, 0.0, 0.0, 0.0, 0.0, 0.0, 0.0, 0.0, 0.375, 0.75, 0.375, 0.75, 0.625, 0.75, 0.625, 0.75, 0.0, 0.0, 0.0, 0.0, 0.0, 0.0, 0.0, 0.0, 0.625, 0.75, 0.625, 0.75, 0.75, 0.75, 0.75, 0.75, 0.625, 0.75, 0.625, 0.75, 0.75, 0.75, 0.75, 0.75, 0.625, 0.75, 0.625, 0.75, 0.75, 0.75, 0.75, 0.75, 0.25, 0.7, 0.25, 0.7, 0.375, 0.7, 0.375, 0.7, 0.375, 0.75, 0.375, 0.75, 0.625, 0.75, 0.625, 0.75, 0.25, 0.7, 0.25, 0.7, 0.375, 0.7, 0.375, 0.7, 0.25, 0.7, 0.25, 0.7, 0.375, 0.7, 0.375, 0.7, 0.375, 0.75, 0.375, 0.75, 0.625, 0.75, 0.625, 0.75, 0.0, 0.0, 0.0, 0.0, 0.0, 0.0, 0.0, 0.0, 0.0, 0.0, 0.0, 0.0, 0.0, 0.0, 0.0, 0.0, 0.375, 0.75, 0.375, 0.75, 0.625, 0.75, 0.625, 0.75, 0.0, 0.0, 0.0, 0.0, 0.0, 0.0, 0.0, 0.0, 0.625, 0.75, 0.625, 0.75, 0.75, 0.75, 0.75, 0.75, 0.25, 0.7, 0.25, 0.7, 0.375, 0.7, 0.375, 0.7, 0.0, 0.0, 0.0, 0.0, 0.0, 0.0, 0.0, 0.0, 0.25, 0.7, 0.25, 0.7, 0.375, 0.7, 0.375, 0.7, 0.375, 0.75, 0.375, 0.75, 0.625, 0.75, 0.625, 0.75, 0.375, 0.7, 0.25, 0.7, 0.75, 0.75, 0.625, 0.75, 0.375, 0.75, 0.375, 0.75, 0.625, 0.75, 0.625, 0.75, 0.0, 0.0, 0.0, 0.0, 0.0, 0.0, 0.0, 0.0, 0.75, 0.75, 0.75, 0.75, 0.625, 0.75, 0.625, 0.75, 0.625, 0.75, 0.625, 0.75, 0.75, 0.75, 0.75, 0.75, 0.0, 0.0, 0.0, 0.0, 0.0, 0.0, 0.0, 0.0, 0.625, 0.75, 0.625, 0.75, 0.625, 0.75, 0.625, 0.75, 0.625, 0.75, 0.625, 0.75, 0.625, 0.75, 0.625, 0.75, 0.0, 0.0, 0.0, 0.0, 0.0, 0.0, 0.0, 0.0, 0.625, 0.75, 0.625, 0.75, 0.75, 0.75, 0.75, 0.75, 0.625, 0.75, 0.625, 0.75, 0.75, 0.75, 0.75, 0.75, 0.75, 0.75, 0.75, 0.75, 0.625, 0.75, 0.625, 0.75, 0.625, 0.75, 0.625, 0.75, 0.625, 0.75, 0.625, 0.75, 0.625, 0.75, 0.625, 0.75, 0.75, 0.75, 0.75, 0.75, 0.375, 0.5, 0.25, 0.5, 0.25, 0.5, 0.375, 0.5, 0.375, 0.5, 0.375, 0.5, 0.25, 0.5, 0.25, 0.5, 0.375, 0.5, 0.375, 0.375, 0.375, 0.375, 0.375, 0.5, 0.375, 0.5, 0.25, 0.5, 0.25, 0.5, 0.375, 0.5, 0.375, 0.5, 0.375, 0.5, 0.375, 0.5, 0.375, 0.5, 0.375, 0.5, 0.375, 0.5, 0.375, 0.5, 0.375, 0.5, 0.625, 0.5, 0.375, 0.5, 0.375, 0.5, 0.625, 0.5, 0.625, 0.5, 0.375, 0.5, 0.375, 0.5, 0.625, 0.5, 0.625, 0.5, 0.625, 0.5, 0.375, 0.5, 0.375, 0.5, 0.625, 0.5, 0.625, 0.5, 0.375, 0.5, 0.375, 0.5])
me_cube_001.materials.append(mat_hair)
me_cube_001.materials.append(mat_t_shirt)
me_cube_001.materials.append(mat_skin)
me_cube_001.materials.append(mat_leg)
me_cube_001.materials.append(mat_shoes)
me_cube_001.materials.append(mat_sunglasses)
me_cube_001.use_remesh_preserve_volume = False
me_cube_001.use_remesh_preserve_attributes = False
me_cube_001.use_mirror_vertex_groups = False
me_cube_001.update()
arm_armature = bpy.data.armatures.new('Armature')  # bones are not reproduced

# ---- objects
ob_character = bpy.data.objects.new('Character', me_cube_001)
ob_armature = bpy.data.objects.new('Armature', arm_armature)

# ---- transforms, parenting, visibility, modifiers, constraints
ob_character.parent = ob_armature
ob_character.matrix_parent_inverse = Matrix(((2.577, -2.641e-09, 4.019e-08, 2.038), (-2.641e-09, 2.555, 0.3371, -5.374), (-4.019e-08, -0.3371, 2.555, -0.123), (0.0, -0.0, -0.0, 1.0)))
ob_character.location = (-0.7856, 2.015, 0.3671)
ob_character.rotation_euler = (1.571, -0.0, 1.571)
ob_character.lineart.crease_threshold = 0.0
_vg = ob_character.vertex_groups.new(name='Bone')
for _i, _w in zip([0, 1, 4, 5, 6, 9, 10, 11, 13, 56, 57, 58, 59, 60, 61, 62, 63, 66, 67, 106, 107, 112, 113, 114, 115, 116, 119, 120, 121, 123, 124, 125, 128, 129, 182, 183, 184, 185, 188, 189], [0.871, 0.8873, 0.909, 0.1408, 0.01219, 0.05152, 0.1546, 0.8917, 0.0305, 0.2655, 0.1797, 0.873, 0.9371, 0.122, 0.02185, 0.7953, 0.7993, 0.07907, 0.06115, 0.8835, 0.9003, 0.9904, 0.9931, 0.9219, 0.1294, 0.004429, 0.04341, 0.1455, 0.9047, 0.02817, 0.1093, 0.9429, 0.04097, 0.9622, 0.2674, 0.1807, 0.1221, 0.02035, 0.08014, 0.06197]): _vg.add([_i], _w, 'REPLACE')
_vg = ob_character.vertex_groups.new(name='Bone.002')
for _i, _w in zip([2, 3, 4, 5, 6, 7, 8, 9, 10, 11, 12, 13, 14, 15, 16, 17, 18, 19, 30, 108, 109, 110, 111, 114, 115, 116, 117, 118, 119, 120, 121, 122, 123, 124, 125, 126, 127, 128, 129, 131, 132, 136, 156, 157], [0.1778, 0.2827, 0.07717, 0.8046, 0.6892, 0.129, 0.2087, 0.724, 0.7814, 0.09424, 0.765, 0.8611, 0.6364, 0.8942, 0.133, 0.09972, 0.04825, 0.04186, 0.003118, 0.5823, 0.6631, 0.2332, 0.9, 0.06756, 0.826, 0.7231, 0.1806, 0.2437, 0.7493, 0.7997, 0.08447, 0.7769, 0.8687, 0.8556, 0.05296, 0.6505, 0.9054, 0.9404, 0.02097, 0.1258, 0.1389, 0.009024, 0.0584, 0.04426]): _vg.add([_i], _w, 'REPLACE')
_vg = ob_character.vertex_groups.new(name='Bone.003')
for _i, _w in zip([2, 3, 7, 14, 15, 16, 17, 18, 19, 20, 21, 22, 23, 108, 109, 110, 111, 126, 127, 130, 131, 132, 133, 134, 135, 136, 137, 139, 140, 141], [0.358, 0.2322, 0.003005, 0.2256, 0.0233, 0.5978, 0.6223, 0.6325, 0.635, 0.1727, 0.2098, 0.01564, 0.05666, 0.2295, 0.1352, 0.7254, 0.05721, 0.2201, 0.01731, 0.982, 0.8195, 0.79, 0.9555, 0.9623, 0.8635, 0.8269, 0.9154, 0.05767, 0.09189, 0.04826]): _vg.add([_i], _w, 'REPLACE')
_vg = ob_character.vertex_groups.new(name='Bone.004')
for _i, _w in zip([2, 3, 16, 17, 18, 19, 20, 21, 22, 23, 24, 25, 26, 27, 132, 134, 135, 136, 137, 138, 139, 140, 141, 142, 143, 144, 145, 146, 147, 148, 149, 150, 151, 152, 153, 228, 229, 230, 231, 232, 233, 234, 235, 236, 237, 238, 239, 240, 241], [0.03189, 0.01346, 0.09712, 0.09919, 0.2511, 0.2439, 0.8004, 0.7547, 0.962, 0.9341, 0.989, 0.988, 0.9948, 0.9931, 0.007314, 0.01773, 0.111, 0.1343, 0.07753, 0.9793, 0.9406, 0.904, 0.9487, 0.9953, 0.9954, 0.9899, 0.9953, 0.9986, 0.9993, 0.9985, 0.9967, 0.9984, 0.9993, 0.9991, 0.9979, 0.9917, 0.9936, 0.9927, 0.9939, 0.9946, 0.9952, 0.9799, 0.9817, 0.9765, 0.9749, 0.9972, 0.9984, 0.9989, 0.9982]): _vg.add([_i], _w, 'REPLACE')
_vg = ob_character.vertex_groups.new(name='armR')
for _i, _w in zip([2, 3, 5, 6, 7, 8, 9, 10, 12, 13, 14, 15, 16, 17, 18, 19, 28, 29, 30, 31, 36, 37, 38, 39, 110, 111], [0.4187, 0.4465, 0.04877, 0.2693, 0.8364, 0.7669, 0.2185, 0.05841, 0.2027, 0.08878, 0.131, 0.05476, 0.169, 0.1764, 0.06606, 0.07409, 0.9869, 0.9808, 0.949, 0.9551, 0.976, 0.9751, 0.9745, 0.9696, 0.005968, 0.001339]): _vg.add([_i], _w, 'REPLACE')
_vg = ob_character.vertex_groups.new(name='arm02R')
for _i, _w in zip([32, 33, 34, 35, 52, 53, 54, 55], [0.9779, 0.9828, 0.9861, 0.9898, 0.9898, 0.9874, 0.9903, 0.9925]): _vg.add([_i], _w, 'REPLACE')
_vg = ob_character.vertex_groups.new(name='arm03R')
for _i, _w in zip([40, 41, 42, 43, 44, 45, 46, 47, 48, 49, 50, 51], [0.9989, 0.9989, 0.9989, 0.9989, 0.9985, 0.9984, 0.9986, 0.9986, 0.9958, 0.9935, 0.9903, 0.9923]): _vg.add([_i], _w, 'REPLACE')
_vg = ob_character.vertex_groups.new(name='armR.001')
for _i, _w in zip([108, 109, 115, 116, 117, 118, 119, 120, 122, 123, 126, 127, 131, 132, 154, 155, 156, 157, 162, 163, 164, 165], [0.177, 0.1931, 0.03137, 0.2442, 0.7997, 0.7383, 0.1998, 0.04983, 0.1907, 0.0818, 0.117, 0.0439, 0.01388, 0.02952, 0.9882, 0.9777, 0.9286, 0.9394, 0.9772, 0.9761, 0.9722, 0.9668]): _vg.add([_i], _w, 'REPLACE')
_vg = ob_character.vertex_groups.new(name='arm02R.001')
for _i, _w in zip([158, 159, 160, 161, 178, 179, 180, 181], [0.9767, 0.9812, 0.9864, 0.9903, 0.9891, 0.9881, 0.9912, 0.9917]): _vg.add([_i], _w, 'REPLACE')
_vg = ob_character.vertex_groups.new(name='arm03R.001')
for _i, _w in zip([166, 167, 168, 169, 170, 171, 172, 173, 174, 175, 176, 177], [0.9988, 0.9988, 0.9988, 0.9988, 0.9983, 0.9984, 0.9986, 0.9984, 0.9962, 0.9923, 0.9893, 0.9924]): _vg.add([_i], _w, 'REPLACE')
_vg = ob_character.vertex_groups.new(name='legR')
for _i, _w in zip([0, 1, 56, 57, 58, 59, 60, 61, 62, 63, 64, 65, 66, 67, 68, 69, 70, 71, 72, 74], [0.1199, 0.1012, 0.7213, 0.8156, 0.06344, 0.01276, 0.8656, 0.9606, 0.1022, 0.1002, 0.9875, 0.9911, 0.908, 0.9284, 0.9652, 0.9677, 0.9531, 0.955, 0.005548, 0.01023]): _vg.add([_i], _w, 'REPLACE')
_vg = ob_character.vertex_groups.new(name='leg02R')
for _i, _w in zip([68, 69, 70, 71, 72, 73, 74, 75, 76, 77, 78, 79, 83], [0.01813, 0.01339, 0.03365, 0.0318, 0.9717, 0.9777, 0.9693, 0.9761, 0.9826, 0.9889, 0.9835, 0.9891, 0.02952]): _vg.add([_i], _w, 'REPLACE')
_vg = ob_character.vertex_groups.new(name='leg03R')
for _i, _w in zip([80, 81, 82, 83, 84, 85, 86, 87, 88, 89, 90, 91, 92, 93, 94, 95, 96, 97, 98, 99, 100, 101, 102, 103, 104, 105], [0.9894, 0.9948, 0.9825, 0.9602, 0.9997, 0.9999, 0.9993, 0.9988, 1.0, 1.0, 0.9999, 0.9999, 1.0, 1.0, 1.0, 1.0, 0.9999, 0.9996, 1.0, 1.0, 1.0, 1.0, 1.0, 1.0, 1.0, 1.0]): _vg.add([_i], _w, 'REPLACE')
_vg = ob_character.vertex_groups.new(name='legR.001')
for _i, _w in zip([58, 59, 62, 63, 106, 107, 182, 183, 184, 185, 186, 187, 188, 189, 190, 191, 192, 193, 194, 196], [0.06327, 0.01246, 0.1021, 0.1001, 0.109, 0.09032, 0.7196, 0.8149, 0.8656, 0.9614, 0.9876, 0.9912, 0.9067, 0.9274, 0.9658, 0.9683, 0.9521, 0.9541, 0.004355, 0.0116]): _vg.add([_i], _w, 'REPLACE')
_vg = ob_character.vertex_groups.new(name='leg02R.001')
for _i, _w in zip([190, 191, 192, 193, 194, 195, 196, 197, 198, 199, 200, 201, 205], [0.01698, 0.01228, 0.03519, 0.03332, 0.9724, 0.9785, 0.9686, 0.9752, 0.9829, 0.9893, 0.9832, 0.9887, 0.02925]): _vg.add([_i], _w, 'REPLACE')
_vg = ob_character.vertex_groups.new(name='leg03R.001')
for _i, _w in zip([202, 203, 204, 205, 206, 207, 208, 209, 210, 211, 212, 213, 214, 215, 216, 217, 218, 219, 220, 221, 222, 223, 224, 225, 226, 227], [0.9895, 0.9954, 0.9822, 0.9604, 0.9997, 0.9999, 0.9993, 0.9988, 1.0, 1.0, 0.9999, 0.9999, 1.0, 1.0, 1.0, 1.0, 0.9999, 0.9996, 1.0, 1.0, 1.0, 1.0, 1.0, 1.0, 1.0, 1.0]): _vg.add([_i], _w, 'REPLACE')
_m = ob_character.modifiers.new('Subdivision', 'SUBSURF')
_m.uv_smooth = 'PRESERVE_CORNERS'
_m.levels = 2
_m.show_only_control_edges = False
_m = ob_character.modifiers.new('Armature', 'ARMATURE')
_m.object = ob_armature
ob_armature.location = (-0.7908, 2.062, 0.3202)
ob_armature.rotation_euler = (0.1312, -1.56e-08, -1.025e-09)
ob_armature.scale = (0.3881, 0.3881, 0.3881)
ob_armature.lineart.crease_threshold = 0.0

# ---- collection membership
col_collection.objects.link(ob_character)
col_collection.objects.link(ob_armature)

# ---- scene / render settings (as saved in the file)
scene.frame_start = 1; scene.frame_end = 160; scene.frame_set(160)
scene.render.engine = 'BLENDER_EEVEE_NEXT'
scene.cycles.use_denoising = False
scene.cycles.samples = 128
scene.cycles.sampling_pattern = 'TABULATED_SOBOL'
scene.cycles.use_adaptive_sampling = False
scene.cycles.use_light_tree = False
scene.view_settings.view_transform = 'Filmic'
bpy.context.view_layer.update()

# ---- added for rendering (the .blend has no active camera and no usable light): camera, sun
cam_auto = bpy.data.cameras.new('AutoCamera')
cam_auto.lens = 50.0
cam_auto.sensor_width = 36.0
cam_auto.clip_end = 1000.0
ob_auto_camera = bpy.data.objects.new('AutoCamera', cam_auto)
scene.collection.objects.link(ob_auto_camera)
ob_auto_camera.location = (1.48916, -0.724341, 2.24012)
ob_auto_camera.rotation_euler = (1.09748, -7.21219e-08, 0.694738)
scene.camera = ob_auto_camera
light_auto_sun = bpy.data.lights.new('AutoSun', 'SUN')
light_auto_sun.energy = 3.0
light_auto_sun.angle = 0.0523599
ob_auto_sun = bpy.data.objects.new('AutoSun', light_auto_sun)
scene.collection.objects.link(ob_auto_sun)
ob_auto_sun.rotation_euler = (0.872665, 0.174533, 0.523599)
bpy.context.view_layer.update()
